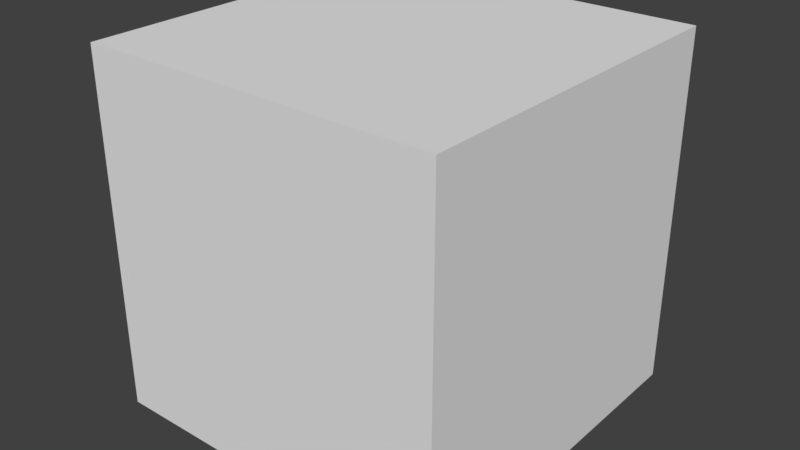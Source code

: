 # Source: border.blend  (saved by Blender 2.78.0; exported with 4.5.12 LTS)
import bpy
from mathutils import Matrix  # noqa: F401  (used for matrix-valued properties, if any)

bpy.ops.wm.read_factory_settings(use_empty=True)
scene = bpy.context.scene
scene.name = 'Scene'

# ---- collections
col_collection_1 = bpy.data.collections.new('Collection 1'); scene.collection.children.link(col_collection_1)

# ---- world
world_world = bpy.data.worlds.new('World'); scene.world = world_world
world_world.color = (0.05088, 0.05088, 0.05088)
world_world.use_sun_shadow = False
world_world.sun_shadow_jitter_overblur = 0.0
world_world.cycles.sampling_method = 'MANUAL'

# ---- meshes
me_cube_001 = bpy.data.meshes.new('Cube.001')
me_cube_001.from_pydata([(-1.0, -1.0, -1.0), (-1.0, -1.0, 1.0), (-1.0, 1.0, -1.0), (-1.0, 1.0, 1.0), (1.0, -1.0, -1.0), (1.0, -1.0, 1.0), (1.0, 1.0, -1.0), (1.0, 1.0, 1.0)], [], [(0, 1, 3, 2), (2, 3, 7, 6), (6, 7, 5, 4), (4, 5, 1, 0), (7, 3, 1, 5)])
_uv = me_cube_001.uv_layers.new(name='UVMap')
_uv.uv.foreach_set('vector', [0.00437, 0.002942, 1.002, 0.001038, 0.9993, 0.9948, 0.004442, 0.9923, 0.004263, -0.001273, 0.9993, 0.0008527, 0.9992, 0.9914, 0.004693, 0.9914, 0.004003, -0.0003238, 0.9999, 0.0007088, 1.0, 0.991, 0.004774, 0.9908, 1.0, 0.0005915, 1.0, 0.992, 0.003325, 0.9921, 0.004299, 0.00104, 0.004902, 0.9918, 0.004199, 0.0002837, 0.9993, 0.0007943, 0.9997, 0.992])
me_cube_001.use_remesh_preserve_volume = False
me_cube_001.use_remesh_preserve_attributes = False
me_cube_001.use_mirror_vertex_groups = False
me_cube_001.update()

# ---- objects
ob_base = bpy.data.objects.new('Base', me_cube_001)

# ---- transforms, parenting, visibility, modifiers, constraints
ob_base.location = (0.0, 0.0, 0.0)
ob_base.lineart.crease_threshold = 0.0

# ---- collection membership
col_collection_1.objects.link(ob_base)

# ---- scene / render settings (as saved in the file)
scene.frame_start = 1; scene.frame_end = 250; scene.frame_set(1)
scene.render.engine = 'BLENDER_EEVEE_NEXT'
scene.render.resolution_percentage = 50
scene.render.dither_intensity = 0.0
scene.cycles.use_denoising = False
scene.cycles.samples = 128
scene.cycles.sampling_pattern = 'TABULATED_SOBOL'
scene.cycles.light_sampling_threshold = 0.0
scene.cycles.use_adaptive_sampling = False
scene.cycles.use_light_tree = False
scene.cycles.blur_glossy = 0.0
scene.cycles.sample_clamp_indirect = 0.0
scene.view_settings.view_transform = 'Standard'
bpy.context.view_layer.update()

# ---- added for rendering (the .blend has no active camera and no usable light): camera, sun
cam_auto = bpy.data.cameras.new('AutoCamera')
cam_auto.lens = 50.0
cam_auto.sensor_width = 36.0
cam_auto.clip_end = 1000.0
ob_auto_camera = bpy.data.objects.new('AutoCamera', cam_auto)
scene.collection.objects.link(ob_auto_camera)
ob_auto_camera.location = (3.20507, -3.84609, 2.56406)
ob_auto_camera.rotation_euler = (1.09748, -7.21219e-08, 0.694738)
scene.camera = ob_auto_camera
light_auto_sun = bpy.data.lights.new('AutoSun', 'SUN')
light_auto_sun.energy = 3.0
light_auto_sun.angle = 0.0523599
ob_auto_sun = bpy.data.objects.new('AutoSun', light_auto_sun)
scene.collection.objects.link(ob_auto_sun)
ob_auto_sun.rotation_euler = (0.872665, 0.174533, 0.523599)
bpy.context.view_layer.update()
